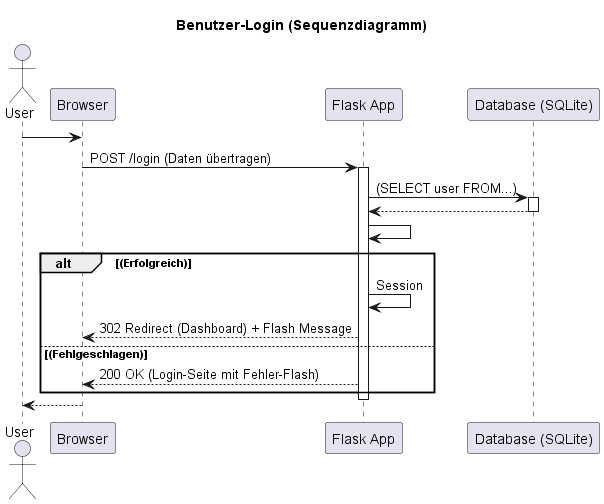

The diagram above was rendered by PlantUML. Its source (embedded in the PNG):
@startuml
title Benutzer-Login (Sequenzdiagramm)

actor "User" as U
participant "Browser" as B
participant "Flask App" as F
participant "Database (SQLite)" as DB

U -> B: 
B -> F: POST /login (Daten übertragen)
activate F

F -> DB:  (SELECT user FROM...)
activate DB
DB --> F: 
deactivate DB

F -> F: 

alt  (Erfolgreich)
    F -> F: Session
    F --> B: 302 Redirect (Dashboard) + Flash Message
else  (Fehlgeschlagen)
    F --> B: 200 OK (Login-Seite mit Fehler-Flash)
end

deactivate F
B --> U: 
@enduml